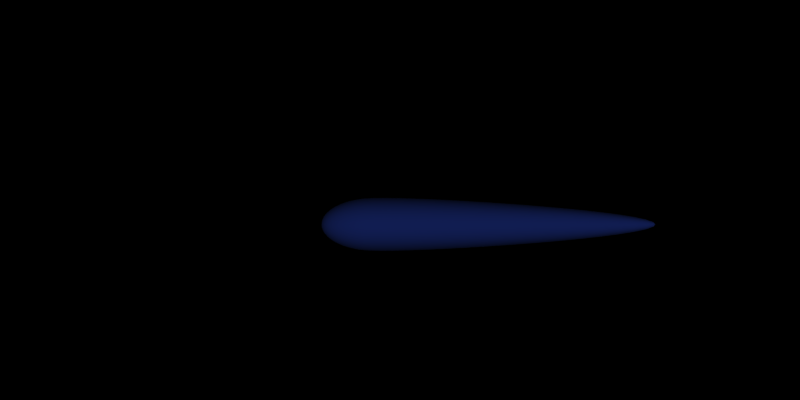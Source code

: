 # Source: ThurstFlame.blend  (saved by Blender 2.49.2; exported with 4.5.12 LTS)
import bpy
from mathutils import Matrix  # noqa: F401  (used for matrix-valued properties, if any)

bpy.ops.wm.read_factory_settings(use_empty=True)
scene = bpy.context.scene
scene.name = 'Antrieb'

# ---- collections
col_collection_1 = bpy.data.collections.new('Collection 1'); scene.collection.children.link(col_collection_1)

# ---- materials (node trees are filled in below, after node groups)
mat_material_009 = bpy.data.materials.new('Material.009')
mat_material_009.alpha_threshold = 0.0
mat_material_009.diffuse_color = (0.2101, 0.3566, 1.0, 1.0)
mat_material_009.roughness = 0.5
mat_material_009.line_color = (0.0, 0.0, 0.0, 1.0)

# ---- material node trees

# ---- world
world_world_001 = bpy.data.worlds.new('World.001'); scene.world = world_world_001
world_world_001.color = (0.0, 0.0, 0.0)
world_world_001.use_sun_shadow = False
world_world_001.sun_shadow_jitter_overblur = 0.0
world_world_001.cycles.sampling_method = 'MANUAL'
world_world_001.cycles.sample_map_resolution = 256

# ---- cameras
cam_camera_002 = bpy.data.cameras.new('Camera.002')
cam_camera_002.passepartout_alpha = 0.2
cam_camera_002.clip_end = 100.0
cam_camera_002.lens = 35.0
cam_camera_002.ortho_scale = 7.314
cam_camera_002.show_passepartout = False
cam_camera_002.show_safe_areas = True
cam_camera_002.dof.focus_distance = 0.0
cam_camera_002.dof.aperture_fstop = 128.0

# ---- lights
light_lamp_004 = bpy.data.lights.new('Lamp.004', 'SUN')
light_lamp_004.transmission_factor = 0.0
light_lamp_004.angle = 1.571
light_lamp_004.energy = 1.0
light_lamp_004.shadow_buffer_clip_start = 0.5
light_lamp_004.shadow_soft_size = 1.0
light_lamp_004.shadow_cascade_max_distance = 1000.0
light_lamp_004.cycles.use_multiple_importance_sampling = False

# ---- meshes
me_sphere_001 = bpy.data.meshes.new('Sphere.001')
me_sphere_001.from_pydata([(0.09613, 0.01912, -0.9952), (0.1913, 0.03806, -0.9808), (0.2847, 0.05663, -0.9569), (0.3753, 0.07466, -0.9239), (0.4623, 0.09196, -0.8819), (0.5449, 0.1084, -0.8315), (0.6222, 0.1238, -0.773), (0.6935, 0.1379, -0.7071), (0.7582, 0.1508, -0.6344), (0.8155, 0.1622, -0.5556), (0.865, 0.1721, -0.4714), (0.9061, 0.1802, -0.3827), (0.9386, 0.1867, -0.2902), (0.9619, 0.1913, -0.175), (0.9761, 0.1942, -0.02014), (0.9808, 0.1951, 0.1761), (0.9761, 0.1942, 0.4143), (0.9619, 0.1913, 0.6937), (0.9386, 0.1867, 1.012), (0.9061, 0.1802, 1.367), (0.865, 0.1721, 1.751), (0.8155, 0.1622, 2.16), (0.7582, 0.1508, 2.585), (0.6935, 0.1379, 3.017), (0.6222, 0.1238, 3.445), (0.5449, 0.1084, 3.858), (0.4623, 0.09197, 4.244), (0.3753, 0.07466, 4.589), (0.2847, 0.05663, 4.881), (0.1913, 0.03806, 5.105), (0.09613, 0.01912, 5.249), (0.09056, 0.03751, 5.249), (0.1802, 0.07466, 5.105), (0.2682, 0.1111, 4.881), (0.3536, 0.1464, 4.589), (0.4355, 0.1804, 4.244), (0.5133, 0.2126, 3.858), (0.5861, 0.2428, 3.445), (0.6533, 0.2706, 3.017), (0.7142, 0.2958, 2.585), (0.7682, 0.3182, 2.16), (0.8148, 0.3375, 1.751), (0.8536, 0.3536, 1.367), (0.8841, 0.3662, 1.012), (0.9061, 0.3753, 0.6937), (0.9194, 0.3808, 0.4143), (0.9239, 0.3827, 0.1761), (0.9194, 0.3808, -0.02014), (0.9061, 0.3753, -0.175), (0.8841, 0.3662, -0.2902), (0.8536, 0.3536, -0.3827), (0.8148, 0.3375, -0.4714), (0.7682, 0.3182, -0.5556), (0.7142, 0.2958, -0.6344), (0.6533, 0.2706, -0.7071), (0.5861, 0.2428, -0.773), (0.5133, 0.2126, -0.8315), (0.4355, 0.1804, -0.8819), (0.3536, 0.1464, -0.9239), (0.2682, 0.1111, -0.9569), (0.1802, 0.07466, -0.9808), (0.09056, 0.03751, -0.9952), (0.0815, 0.05445, -0.9952), (0.1622, 0.1084, -0.9808), (0.2414, 0.1613, -0.9569), (0.3182, 0.2126, -0.9239), (0.392, 0.2619, -0.8819), (0.4619, 0.3087, -0.8315), (0.5275, 0.3524, -0.773), (0.5879, 0.3928, -0.7071), (0.6427, 0.4295, -0.6344), (0.6913, 0.4619, -0.5556), (0.7333, 0.49, -0.4714), (0.7682, 0.5133, -0.3827), (0.7957, 0.5316, -0.2902), (0.8155, 0.5449, -0.175), (0.8275, 0.5529, -0.02014), (0.8315, 0.5556, 0.1761), (0.8275, 0.5529, 0.4143), (0.8155, 0.5449, 0.6937), (0.7957, 0.5316, 1.012), (0.7682, 0.5133, 1.367), (0.7333, 0.49, 1.751), (0.6913, 0.4619, 2.16), (0.6427, 0.4295, 2.585), (0.5879, 0.3928, 3.017), (0.5275, 0.3525, 3.445), (0.4619, 0.3087, 3.858), (0.392, 0.2619, 4.244), (0.3182, 0.2126, 4.589), (0.2414, 0.1613, 4.881), (0.1622, 0.1084, 5.105), (0.0815, 0.05446, 5.249), (0.06931, 0.06931, 5.249), (0.1379, 0.1379, 5.105), (0.2053, 0.2053, 4.881), (0.2706, 0.2706, 4.589), (0.3333, 0.3333, 4.244), (0.3928, 0.3928, 3.858), (0.4486, 0.4486, 3.445), (0.5, 0.5, 3.017), (0.5466, 0.5466, 2.585), (0.5879, 0.5879, 2.16), (0.6236, 0.6236, 1.751), (0.6533, 0.6533, 1.367), (0.6767, 0.6767, 1.012), (0.6935, 0.6935, 0.6937), (0.7037, 0.7037, 0.4143), (0.7071, 0.7071, 0.1761), (0.7037, 0.7037, -0.02014), (0.6935, 0.6935, -0.175), (0.6767, 0.6767, -0.2902), (0.6533, 0.6533, -0.3827), (0.6236, 0.6236, -0.4714), (0.5879, 0.5879, -0.5556), (0.5466, 0.5466, -0.6344), (0.5, 0.5, -0.7071), (0.4486, 0.4486, -0.773), (0.3928, 0.3928, -0.8315), (0.3333, 0.3333, -0.8819), (0.2706, 0.2706, -0.9239), (0.2053, 0.2053, -0.9569), (0.1379, 0.1379, -0.9808), (0.06931, 0.06931, -0.9952), (-5.676e-07, -5.676e-07, -1.0), (0.05445, 0.0815, -0.9952), (0.1084, 0.1622, -0.9808), (0.1613, 0.2414, -0.9569), (0.2126, 0.3182, -0.9239), (0.2619, 0.392, -0.8819), (0.3087, 0.4619, -0.8315), (0.3524, 0.5275, -0.773), (0.3928, 0.5879, -0.7071), (0.4295, 0.6427, -0.6344), (0.4619, 0.6913, -0.5556), (0.49, 0.7333, -0.4714), (0.5133, 0.7682, -0.3827), (0.5316, 0.7957, -0.2902), (0.5449, 0.8155, -0.175), (0.5529, 0.8275, -0.02014), (0.5556, 0.8315, 0.1761), (0.5529, 0.8275, 0.4143), (0.5449, 0.8155, 0.6937), (0.5316, 0.7957, 1.012), (0.5133, 0.7682, 1.367), (0.49, 0.7333, 1.751), (0.4619, 0.6913, 2.16), (0.4295, 0.6427, 2.585), (0.3928, 0.5879, 3.017), (0.3525, 0.5275, 3.445), (0.3087, 0.4619, 3.858), (0.2619, 0.392, 4.244), (0.2126, 0.3182, 4.589), (0.1613, 0.2414, 4.881), (0.1084, 0.1622, 5.105), (0.05446, 0.0815, 5.249), (0.03751, 0.09056, 5.249), (0.07466, 0.1802, 5.105), (0.1111, 0.2682, 4.881), (0.1464, 0.3536, 4.589), (0.1804, 0.4355, 4.244), (0.2126, 0.5133, 3.858), (0.2428, 0.5861, 3.445), (0.2706, 0.6533, 3.017), (0.2958, 0.7142, 2.585), (0.3182, 0.7682, 2.16), (0.3375, 0.8148, 1.751), (0.3536, 0.8536, 1.367), (0.3662, 0.8841, 1.012), (0.3753, 0.9061, 0.6937), (0.3808, 0.9194, 0.4143), (0.3827, 0.9239, 0.1761), (0.3808, 0.9194, -0.02014), (0.3753, 0.9061, -0.175), (0.3662, 0.8841, -0.2902), (0.3536, 0.8536, -0.3827), (0.3375, 0.8148, -0.4714), (0.3182, 0.7682, -0.5556), (0.2958, 0.7142, -0.6344), (0.2706, 0.6533, -0.7071), (0.2428, 0.5861, -0.773), (0.2126, 0.5133, -0.8315), (0.1804, 0.4355, -0.8819), (0.1464, 0.3536, -0.9239), (0.1111, 0.2682, -0.9569), (0.07466, 0.1802, -0.9808), (0.03751, 0.09056, -0.9952), (0.01912, 0.09613, -0.9952), (0.03806, 0.1913, -0.9808), (0.05663, 0.2847, -0.9569), (0.07466, 0.3753, -0.9239), (0.09196, 0.4623, -0.8819), (0.1084, 0.5449, -0.8315), (0.1238, 0.6222, -0.773), (0.1379, 0.6935, -0.7071), (0.1508, 0.7582, -0.6344), (0.1622, 0.8155, -0.5556), (0.1721, 0.865, -0.4714), (0.1802, 0.9061, -0.3827), (0.1867, 0.9386, -0.2902), (0.1913, 0.9619, -0.175), (0.1942, 0.9761, -0.02014), (0.1951, 0.9808, 0.1761), (0.1942, 0.9761, 0.4143), (0.1913, 0.9619, 0.6937), (0.1867, 0.9386, 1.012), (0.1802, 0.9061, 1.367), (0.1721, 0.865, 1.751), (0.1622, 0.8155, 2.16), (0.1508, 0.7582, 2.585), (0.1379, 0.6935, 3.017), (0.1238, 0.6222, 3.445), (0.1084, 0.5449, 3.858), (0.09197, 0.4623, 4.244), (0.07466, 0.3753, 4.589), (0.05663, 0.2847, 4.881), (0.03806, 0.1913, 5.105), (0.01912, 0.09613, 5.249), (3.132e-07, 0.09802, 5.249), (2.9e-07, 0.1951, 5.105), (2.94e-07, 0.2903, 4.881), (2.515e-07, 0.3827, 4.589), (2.418e-07, 0.4714, 4.244), (1.904e-07, 0.5556, 3.858), (1.59e-07, 0.6344, 3.445), (1.175e-07, 0.7071, 3.017), (7.04e-08, 0.773, 2.585), (1.275e-07, 0.8315, 2.16), (3.978e-08, 0.8819, 1.751), (-1.393e-08, 0.9239, 1.367), (-3.188e-08, 0.9569, 1.012), (-8.132e-09, 0.9808, 0.6937), (2.211e-08, 0.9952, 0.4143), (-1.327e-08, 1.0, 0.1761), (4.118e-09, 0.9952, -0.02014), (-9.109e-08, 0.9808, -0.175), (-5.151e-08, 0.9569, -0.2902), (-5.332e-08, 0.9239, -0.3827), (-4.821e-08, 0.8819, -0.4714), (-8.732e-08, 0.8315, -0.5556), (-1.064e-07, 0.773, -0.6344), (-5.15e-08, 0.7071, -0.7071), (-4.17e-08, 0.6344, -0.773), (-4.008e-08, 0.5556, -0.8315), (-3.008e-08, 0.4714, -0.8819), (-4.041e-08, 0.3827, -0.9239), (-1.896e-08, 0.2903, -0.9569), (-8.933e-09, 0.1951, -0.9808), (-1.415e-09, 0.09802, -0.9952), (-0.01912, 0.09613, -0.9952), (-0.03806, 0.1913, -0.9808), (-0.05663, 0.2847, -0.9569), (-0.07466, 0.3753, -0.9239), (-0.09196, 0.4623, -0.8819), (-0.1084, 0.5449, -0.8315), (-0.1238, 0.6222, -0.773), (-0.1379, 0.6935, -0.7071), (-0.1508, 0.7582, -0.6344), (-0.1622, 0.8155, -0.5556), (-0.1721, 0.865, -0.4714), (-0.1802, 0.9061, -0.3827), (-0.1867, 0.9386, -0.2902), (-0.1913, 0.9619, -0.175), (-0.1942, 0.9761, -0.02014), (-0.1951, 0.9808, 0.1761), (-0.1942, 0.9761, 0.4143), (-0.1913, 0.9619, 0.6937), (-0.1867, 0.9386, 1.012), (-0.1802, 0.9061, 1.367), (-0.1721, 0.865, 1.751), (-0.1622, 0.8155, 2.16), (-0.1508, 0.7582, 2.585), (-0.1379, 0.6935, 3.017), (-0.1238, 0.6222, 3.445), (-0.1084, 0.5449, 3.858), (-0.09196, 0.4623, 4.244), (-0.07466, 0.3753, 4.589), (-0.05663, 0.2847, 4.881), (-0.03806, 0.1913, 5.105), (-0.01912, 0.09613, 5.249), (-0.03751, 0.09056, 5.249), (-0.07466, 0.1802, 5.105), (-0.1111, 0.2682, 4.881), (-0.1464, 0.3536, 4.589), (-0.1804, 0.4355, 4.244), (-0.2126, 0.5133, 3.858), (-0.2428, 0.5861, 3.445), (-0.2706, 0.6533, 3.017), (-0.2958, 0.7142, 2.585), (-0.3182, 0.7682, 2.16), (-0.3375, 0.8148, 1.751), (-0.3536, 0.8536, 1.367), (-0.3662, 0.8841, 1.012), (-0.3753, 0.9061, 0.6937), (-0.3808, 0.9194, 0.4143), (-0.3827, 0.9239, 0.1761), (-0.3808, 0.9194, -0.02014), (-0.3753, 0.9061, -0.175), (-0.3662, 0.8841, -0.2902), (-0.3536, 0.8536, -0.3827), (-0.3375, 0.8148, -0.4714), (-0.3182, 0.7682, -0.5556), (-0.2958, 0.7142, -0.6344), (-0.2706, 0.6533, -0.7071), (-0.2428, 0.5861, -0.773), (-0.2126, 0.5133, -0.8315), (-0.1804, 0.4355, -0.8819), (-0.1464, 0.3536, -0.9239), (-0.1111, 0.2682, -0.9569), (-0.07466, 0.1802, -0.9808), (-0.03751, 0.09056, -0.9952), (-0.05445, 0.0815, -0.9952), (-0.1084, 0.1622, -0.9808), (-0.1613, 0.2414, -0.9569), (-0.2126, 0.3182, -0.9239), (-0.2619, 0.392, -0.8819), (-0.3087, 0.4619, -0.8315), (-0.3524, 0.5275, -0.773), (-0.3928, 0.5879, -0.7071), (-0.4295, 0.6427, -0.6344), (-0.4619, 0.6913, -0.5556), (-0.49, 0.7333, -0.4714), (-0.5133, 0.7682, -0.3827), (-0.5316, 0.7957, -0.2902), (-0.5449, 0.8155, -0.175), (-0.5529, 0.8275, -0.02014), (-0.5556, 0.8315, 0.1761), (-0.5529, 0.8275, 0.4143), (-0.5449, 0.8155, 0.6937), (-0.5316, 0.7957, 1.012), (-0.5133, 0.7682, 1.367), (-0.49, 0.7333, 1.751), (-0.4619, 0.6913, 2.16), (-0.4295, 0.6427, 2.585), (-0.3928, 0.5879, 3.017), (-0.3524, 0.5275, 3.445), (-0.3087, 0.4619, 3.858), (-0.2619, 0.392, 4.244), (-0.2126, 0.3182, 4.589), (-0.1613, 0.2414, 4.881), (-0.1084, 0.1622, 5.105), (-0.05446, 0.0815, 5.249), (-0.06931, 0.06931, 5.249), (-0.1379, 0.1379, 5.105), (-0.2053, 0.2053, 4.881), (-0.2706, 0.2706, 4.589), (-0.3333, 0.3333, 4.244), (-0.3928, 0.3928, 3.858), (-0.4486, 0.4486, 3.445), (-0.5, 0.5, 3.017), (-0.5466, 0.5466, 2.585), (-0.5879, 0.5879, 2.16), (-0.6236, 0.6236, 1.751), (-0.6533, 0.6533, 1.367), (-0.6767, 0.6767, 1.012), (-0.6935, 0.6935, 0.6937), (-0.7037, 0.7037, 0.4143), (-0.7071, 0.7071, 0.1761), (-0.7037, 0.7037, -0.02014), (-0.6935, 0.6935, -0.175), (-0.6767, 0.6767, -0.2902), (-0.6533, 0.6533, -0.3827), (-0.6236, 0.6236, -0.4714), (-0.5879, 0.5879, -0.5556), (-0.5466, 0.5466, -0.6344), (-0.5, 0.5, -0.7071), (-0.4486, 0.4486, -0.773), (-0.3928, 0.3928, -0.8315), (-0.3333, 0.3333, -0.8819), (-0.2706, 0.2706, -0.9239), (-0.2053, 0.2053, -0.9569), (-0.1379, 0.1379, -0.9808), (-0.06931, 0.06931, -0.9952), (-0.0815, 0.05445, -0.9952), (-0.1622, 0.1084, -0.9808), (-0.2414, 0.1613, -0.9569), (-0.3182, 0.2126, -0.9239), (-0.392, 0.2619, -0.8819), (-0.4619, 0.3087, -0.8315), (-0.5275, 0.3524, -0.773), (-0.5879, 0.3928, -0.7071), (-0.6427, 0.4295, -0.6344), (-0.6913, 0.4619, -0.5556), (-0.7333, 0.49, -0.4714), (-0.7682, 0.5133, -0.3827), (-0.7957, 0.5316, -0.2902), (-0.8155, 0.5449, -0.175), (-0.8275, 0.5529, -0.02014), (-0.8315, 0.5556, 0.1761), (-0.8275, 0.5529, 0.4143), (-0.8155, 0.5449, 0.6937), (-0.7957, 0.5316, 1.012), (-0.7682, 0.5133, 1.367), (-0.7333, 0.49, 1.751), (-0.6913, 0.4619, 2.16), (-0.6427, 0.4295, 2.585), (-0.5879, 0.3928, 3.017), (-0.5275, 0.3524, 3.445), (-0.4619, 0.3087, 3.858), (-0.392, 0.2619, 4.244), (-0.3182, 0.2126, 4.589), (-0.2414, 0.1613, 4.881), (-0.1622, 0.1084, 5.105), (-0.0815, 0.05446, 5.249), (3.246e-07, 1.472e-07, 5.3), (-0.09056, 0.03751, 5.249), (-0.1802, 0.07466, 5.105), (-0.2682, 0.1111, 4.881), (-0.3536, 0.1464, 4.589), (-0.4355, 0.1804, 4.244), (-0.5133, 0.2126, 3.858), (-0.5861, 0.2428, 3.445), (-0.6533, 0.2706, 3.017), (-0.7142, 0.2958, 2.585), (-0.7682, 0.3182, 2.16), (-0.8148, 0.3375, 1.751), (-0.8536, 0.3536, 1.367), (-0.8841, 0.3662, 1.012), (-0.9061, 0.3753, 0.6937), (-0.9194, 0.3808, 0.4143), (-0.9239, 0.3827, 0.1761), (-0.9194, 0.3808, -0.02014), (-0.9061, 0.3753, -0.175), (-0.8841, 0.3662, -0.2902), (-0.8536, 0.3536, -0.3827), (-0.8148, 0.3375, -0.4714), (-0.7682, 0.3182, -0.5556), (-0.7142, 0.2958, -0.6344), (-0.6533, 0.2706, -0.7071), (-0.5861, 0.2428, -0.773), (-0.5133, 0.2126, -0.8315), (-0.4355, 0.1804, -0.8819), (-0.3536, 0.1464, -0.9239), (-0.2682, 0.1111, -0.9569), (-0.1802, 0.07466, -0.9808), (-0.09056, 0.03751, -0.9952), (-0.09613, 0.01912, -0.9952), (-0.1913, 0.03806, -0.9808), (-0.2847, 0.05663, -0.9569), (-0.3753, 0.07466, -0.9239), (-0.4623, 0.09196, -0.8819), (-0.5449, 0.1084, -0.8315), (-0.6222, 0.1238, -0.773), (-0.6935, 0.1379, -0.7071), (-0.7582, 0.1508, -0.6344), (-0.8155, 0.1622, -0.5556), (-0.865, 0.1721, -0.4714), (-0.9061, 0.1802, -0.3827), (-0.9386, 0.1867, -0.2902), (-0.9619, 0.1913, -0.175), (-0.9761, 0.1942, -0.02014), (-0.9808, 0.1951, 0.1761), (-0.9761, 0.1942, 0.4143), (-0.9619, 0.1913, 0.6937), (-0.9386, 0.1867, 1.012), (-0.9061, 0.1802, 1.367), (-0.865, 0.1721, 1.751), (-0.8155, 0.1622, 2.16), (-0.7582, 0.1508, 2.585), (-0.6935, 0.1379, 3.017), (-0.6222, 0.1238, 3.445), (-0.5449, 0.1084, 3.858), (-0.4623, 0.09196, 4.244), (-0.3753, 0.07466, 4.589), (-0.2847, 0.05663, 4.881), (-0.1913, 0.03806, 5.105), (-0.09613, 0.01912, 5.249), (-0.09802, 1.347e-07, 5.249), (-0.1951, 1.183e-07, 5.105), (-0.2903, 1.196e-07, 4.881), (-0.3827, 8.119e-08, 4.589), (-0.4714, 8.397e-08, 4.244), (-0.5556, 1.999e-08, 3.858), (-0.6344, 1.909e-09, 3.445), (-0.7071, 2.787e-08, 3.017), (-0.773, -4.829e-08, 2.585), (-0.8315, 2.307e-08, 2.16), (-0.8819, -3.662e-08, 1.751), (-0.9239, -1.103e-07, 1.367), (-0.9569, -1.175e-07, 1.012), (-0.9808, -2.604e-08, 0.6937), (-0.9952, -7.297e-08, 0.4143), (-1.0, -8.795e-08, 0.1761), (-0.9952, -8.113e-08, -0.02014), (-0.9808, -1.593e-07, -0.175), (-0.9569, -6.047e-08, -0.2902), (-0.9239, -6.228e-08, -0.3827), (-0.8819, -1.126e-07, -0.4714), (-0.8315, -1.139e-07, -0.5556), (-0.773, -1.914e-07, -0.6344), (-0.7071, -1.013e-07, -0.7071), (-0.6344, -9.152e-08, -0.773), (-0.5556, -8.99e-08, -0.8315), (-0.4714, -4.336e-08, -0.8819), (-0.3827, -6.383e-08, -0.9239), (-0.2903, -2.344e-08, -0.9569), (-0.1951, -1.483e-08, -0.9808), (-0.09802, -8.016e-09, -0.9952), (-0.09613, -0.01912, -0.9952), (-0.1913, -0.03806, -0.9808), (-0.2847, -0.05663, -0.9569), (-0.3753, -0.07466, -0.9239), (-0.4623, -0.09196, -0.8819), (-0.5449, -0.1084, -0.8315), (-0.6222, -0.1238, -0.773), (-0.6935, -0.1379, -0.7071), (-0.7582, -0.1508, -0.6344), (-0.8155, -0.1622, -0.5556), (-0.865, -0.1721, -0.4714), (-0.9061, -0.1802, -0.3827), (-0.9386, -0.1867, -0.2902), (-0.9619, -0.1913, -0.175), (-0.9761, -0.1942, -0.02014), (-0.9808, -0.1951, 0.1761), (-0.9761, -0.1942, 0.4143), (-0.9619, -0.1913, 0.6937), (-0.9386, -0.1867, 1.012), (-0.9061, -0.1802, 1.367), (-0.865, -0.1721, 1.751), (-0.8155, -0.1622, 2.16), (-0.7582, -0.1508, 2.585), (-0.6935, -0.1379, 3.017), (-0.6222, -0.1238, 3.445), (-0.5449, -0.1084, 3.858), (-0.4623, -0.09196, 4.244), (-0.3753, -0.07466, 4.589), (-0.2847, -0.05663, 4.881), (-0.1913, -0.03806, 5.105), (-0.09613, -0.01912, 5.249), (-0.09056, -0.03751, 5.249), (-0.1802, -0.07466, 5.105), (-0.2682, -0.1111, 4.881), (-0.3536, -0.1464, 4.589), (-0.4355, -0.1804, 4.244), (-0.5133, -0.2126, 3.858), (-0.5861, -0.2428, 3.445), (-0.6533, -0.2706, 3.017), (-0.7142, -0.2958, 2.585), (-0.7682, -0.3182, 2.16), (-0.8148, -0.3375, 1.751), (-0.8536, -0.3536, 1.367), (-0.8841, -0.3662, 1.012), (-0.9061, -0.3753, 0.6937), (-0.9194, -0.3808, 0.4143), (-0.9239, -0.3827, 0.1761), (-0.9194, -0.3808, -0.02014), (-0.9061, -0.3753, -0.175), (-0.8841, -0.3662, -0.2902), (-0.8536, -0.3536, -0.3827), (-0.8148, -0.3375, -0.4714), (-0.7682, -0.3182, -0.5556), (-0.7142, -0.2958, -0.6344), (-0.6533, -0.2706, -0.7071), (-0.5861, -0.2428, -0.773), (-0.5133, -0.2126, -0.8315), (-0.4355, -0.1804, -0.8819), (-0.3536, -0.1464, -0.9239), (-0.2682, -0.1111, -0.9569), (-0.1802, -0.07466, -0.9808), (-0.09056, -0.03751, -0.9952), (-0.0815, -0.05445, -0.9952), (-0.1622, -0.1084, -0.9808), (-0.2414, -0.1613, -0.9569), (-0.3182, -0.2126, -0.9239), (-0.392, -0.2619, -0.8819), (-0.4619, -0.3087, -0.8315), (-0.5275, -0.3524, -0.773), (-0.5879, -0.3928, -0.7071), (-0.6427, -0.4295, -0.6344), (-0.6913, -0.4619, -0.5556), (-0.7333, -0.49, -0.4714), (-0.7682, -0.5133, -0.3827), (-0.7957, -0.5316, -0.2902), (-0.8155, -0.5449, -0.175), (-0.8275, -0.5529, -0.02014), (-0.8315, -0.5556, 0.1761), (-0.8275, -0.5529, 0.4143), (-0.8155, -0.5449, 0.6937), (-0.7957, -0.5316, 1.012), (-0.7682, -0.5133, 1.367), (-0.7333, -0.49, 1.751), (-0.6913, -0.4619, 2.16), (-0.6427, -0.4295, 2.585), (-0.5879, -0.3928, 3.017), (-0.5275, -0.3524, 3.445), (-0.4619, -0.3087, 3.858), (-0.392, -0.2619, 4.244), (-0.3182, -0.2126, 4.589), (-0.2414, -0.1613, 4.881), (-0.1622, -0.1084, 5.105), (-0.0815, -0.05446, 5.249), (-0.06931, -0.06931, 5.249), (-0.1379, -0.1379, 5.105), (-0.2053, -0.2053, 4.881), (-0.2706, -0.2706, 4.589), (-0.3333, -0.3333, 4.244), (-0.3928, -0.3928, 3.858), (-0.4486, -0.4486, 3.445), (-0.5, -0.5, 3.017), (-0.5466, -0.5466, 2.585), (-0.5879, -0.5879, 2.16), (-0.6236, -0.6236, 1.751), (-0.6533, -0.6533, 1.367), (-0.6767, -0.6767, 1.012), (-0.6935, -0.6935, 0.6937), (-0.7037, -0.7037, 0.4143), (-0.7071, -0.7071, 0.1761), (-0.7037, -0.7037, -0.02014), (-0.6935, -0.6935, -0.175), (-0.6767, -0.6767, -0.2902), (-0.6533, -0.6533, -0.3827), (-0.6236, -0.6236, -0.4714), (-0.5879, -0.5879, -0.5556), (-0.5466, -0.5466, -0.6344), (-0.5, -0.5, -0.7071), (-0.4486, -0.4486, -0.773), (-0.3928, -0.3928, -0.8315), (-0.3333, -0.3333, -0.8819), (-0.2706, -0.2706, -0.9239), (-0.2053, -0.2053, -0.9569), (-0.1379, -0.1379, -0.9808), (-0.06931, -0.06931, -0.9952), (-0.05445, -0.0815, -0.9952), (-0.1084, -0.1622, -0.9808), (-0.1613, -0.2414, -0.9569), (-0.2126, -0.3182, -0.9239), (-0.2619, -0.392, -0.8819), (-0.3087, -0.4619, -0.8315), (-0.3524, -0.5275, -0.773), (-0.3928, -0.5879, -0.7071), (-0.4295, -0.6427, -0.6344), (-0.4619, -0.6913, -0.5556), (-0.49, -0.7333, -0.4714), (-0.5133, -0.7682, -0.3827), (-0.5316, -0.7957, -0.2902), (-0.5449, -0.8155, -0.175), (-0.5529, -0.8275, -0.02014), (-0.5556, -0.8315, 0.1761), (-0.5529, -0.8275, 0.4143), (-0.5449, -0.8155, 0.6937), (-0.5316, -0.7957, 1.012), (-0.5133, -0.7682, 1.367), (-0.49, -0.7333, 1.751), (-0.4619, -0.6913, 2.16), (-0.4295, -0.6427, 2.585), (-0.3928, -0.5879, 3.017), (-0.3524, -0.5275, 3.445), (-0.3087, -0.4619, 3.858), (-0.2619, -0.392, 4.244), (-0.2126, -0.3182, 4.589), (-0.1613, -0.2414, 4.881), (-0.1084, -0.1622, 5.105), (-0.05446, -0.0815, 5.249), (-0.03751, -0.09056, 5.249), (-0.07466, -0.1802, 5.105), (-0.1111, -0.2682, 4.881), (-0.1464, -0.3536, 4.589), (-0.1804, -0.4355, 4.244), (-0.2126, -0.5133, 3.858), (-0.2428, -0.5861, 3.445), (-0.2706, -0.6533, 3.017), (-0.2958, -0.7142, 2.585), (-0.3182, -0.7682, 2.16), (-0.3375, -0.8148, 1.751), (-0.3536, -0.8536, 1.367), (-0.3662, -0.8841, 1.012), (-0.3753, -0.9061, 0.6937), (-0.3808, -0.9194, 0.4143), (-0.3827, -0.9239, 0.1761), (-0.3808, -0.9194, -0.02014), (-0.3753, -0.9061, -0.175), (-0.3662, -0.8841, -0.2902), (-0.3536, -0.8536, -0.3827), (-0.3375, -0.8148, -0.4714), (-0.3182, -0.7682, -0.5556), (-0.2958, -0.7142, -0.6344), (-0.2706, -0.6533, -0.7071), (-0.2428, -0.5861, -0.773), (-0.2126, -0.5133, -0.8315), (-0.1804, -0.4355, -0.8819), (-0.1464, -0.3536, -0.9239), (-0.1111, -0.2682, -0.9569), (-0.07466, -0.1802, -0.9808), (-0.03751, -0.09056, -0.9952), (-0.01912, -0.09613, -0.9952), (-0.03806, -0.1913, -0.9808), (-0.05663, -0.2847, -0.9569), (-0.07466, -0.3753, -0.9239), (-0.09196, -0.4623, -0.8819), (-0.1084, -0.5449, -0.8315), (-0.1238, -0.6222, -0.773), (-0.1379, -0.6935, -0.7071), (-0.1508, -0.7582, -0.6344), (-0.1622, -0.8155, -0.5556), (-0.1721, -0.865, -0.4714), (-0.1802, -0.9061, -0.3827), (-0.1867, -0.9386, -0.2902), (-0.1913, -0.9619, -0.175), (-0.1942, -0.9761, -0.02014), (-0.1951, -0.9808, 0.1761), (-0.1942, -0.9761, 0.4143), (-0.1913, -0.9619, 0.6937), (-0.1867, -0.9386, 1.012), (-0.1802, -0.9061, 1.367), (-0.1721, -0.865, 1.751), (-0.1622, -0.8155, 2.16), (-0.1508, -0.7582, 2.585), (-0.1379, -0.6935, 3.017), (-0.1238, -0.6222, 3.445), (-0.1084, -0.5449, 3.858), (-0.09196, -0.4623, 4.244), (-0.07466, -0.3753, 4.589), (-0.05663, -0.2847, 4.881), (-0.03806, -0.1913, 5.105), (-0.01912, -0.09613, 5.249), (3.423e-07, -0.09802, 5.249), (3.474e-07, -0.1951, 5.105), (3.3e-07, -0.2903, 4.881), (3.313e-07, -0.3827, 4.589), (2.821e-07, -0.4714, 4.244), (3.181e-07, -0.5556, 3.858), (3.514e-07, -0.6344, 3.445), (2.491e-07, -0.7071, 3.017), (2.773e-07, -0.773, 2.585), (1.795e-07, -0.8315, 2.16), (2.677e-07, -0.8819, 1.751), (2.797e-07, -0.9239, 1.367), (2.057e-07, -0.9569, 1.012), (1.395e-07, -0.9808, 0.6937), (9.636e-08, -0.9952, 0.4143), (1.631e-07, -1.0, 0.1761), (7.836e-08, -0.9952, -0.02014), (2.436e-07, -0.9808, -0.175), (1.103e-07, -0.9569, -0.2902), (2.114e-07, -0.9239, -0.3827), (1.917e-07, -0.8819, -0.4714), (1.667e-07, -0.8315, -0.5556), (2.559e-07, -0.773, -0.6344), (1.541e-07, -0.7071, -0.7071), (1.34e-07, -0.6344, -0.773), (1.178e-07, -0.5556, -0.8315), (5.515e-08, -0.4714, -0.8819), (9.605e-08, -0.3827, -0.9239), (2.061e-08, -0.2903, -0.9569), (3.093e-08, -0.1951, -0.9808), (1.242e-08, -0.09802, -0.9952), (0.01912, -0.09613, -0.9952), (0.03806, -0.1913, -0.9808), (0.05663, -0.2847, -0.9569), (0.07466, -0.3753, -0.9239), (0.09196, -0.4623, -0.8819), (0.1084, -0.5449, -0.8315), (0.1238, -0.6222, -0.773), (0.1379, -0.6935, -0.7071), (0.1508, -0.7582, -0.6344), (0.1622, -0.8155, -0.5556), (0.1721, -0.865, -0.4714), (0.1802, -0.9061, -0.3827), (0.1867, -0.9386, -0.2902), (0.1913, -0.9619, -0.175), (0.1942, -0.9761, -0.02014), (0.1951, -0.9808, 0.1761), (0.1942, -0.9761, 0.4143), (0.1913, -0.9619, 0.6937), (0.1867, -0.9386, 1.012), (0.1802, -0.9061, 1.367), (0.1721, -0.865, 1.751), (0.1622, -0.8155, 2.16), (0.1508, -0.7582, 2.585), (0.1379, -0.6935, 3.017), (0.1238, -0.6222, 3.445), (0.1084, -0.5449, 3.858), (0.09197, -0.4623, 4.244), (0.07466, -0.3753, 4.589), (0.05663, -0.2847, 4.881), (0.03806, -0.1913, 5.105), (0.01912, -0.09613, 5.249), (0.03751, -0.09056, 5.249), (0.07466, -0.1802, 5.105), (0.1111, -0.2682, 4.881), (0.1464, -0.3536, 4.589), (0.1804, -0.4355, 4.244), (0.2126, -0.5133, 3.858), (0.2428, -0.5861, 3.445), (0.2706, -0.6533, 3.017), (0.2958, -0.7142, 2.585), (0.3182, -0.7682, 2.16), (0.3375, -0.8148, 1.751), (0.3536, -0.8536, 1.367), (0.3662, -0.8841, 1.012), (0.3753, -0.9061, 0.6937), (0.3808, -0.9194, 0.4143), (0.3827, -0.9239, 0.1761), (0.3808, -0.9194, -0.02014), (0.3753, -0.9061, -0.175), (0.3662, -0.8841, -0.2902), (0.3536, -0.8536, -0.3827), (0.3375, -0.8148, -0.4714), (0.3182, -0.7682, -0.5556), (0.2958, -0.7142, -0.6344), (0.2706, -0.6533, -0.7071), (0.2428, -0.5861, -0.773), (0.2126, -0.5133, -0.8315), (0.1804, -0.4355, -0.8819), (0.1464, -0.3536, -0.9239), (0.1111, -0.2682, -0.9569), (0.07466, -0.1802, -0.9808), (0.03751, -0.09056, -0.9952), (0.05445, -0.0815, -0.9952), (0.1084, -0.1622, -0.9808), (0.1613, -0.2414, -0.9569), (0.2126, -0.3182, -0.9239), (0.2619, -0.392, -0.8819), (0.3087, -0.4619, -0.8315), (0.3524, -0.5275, -0.773), (0.3928, -0.5879, -0.7071), (0.4295, -0.6427, -0.6344), (0.4619, -0.6913, -0.5556), (0.49, -0.7333, -0.4714), (0.5133, -0.7682, -0.3827), (0.5316, -0.7957, -0.2902), (0.5449, -0.8155, -0.175), (0.5529, -0.8275, -0.02014), (0.5556, -0.8315, 0.1761), (0.5529, -0.8275, 0.4143), (0.5449, -0.8155, 0.6937), (0.5316, -0.7957, 1.012), (0.5133, -0.7682, 1.367), (0.49, -0.7333, 1.751), (0.4619, -0.6913, 2.16), (0.4295, -0.6427, 2.585), (0.3928, -0.5879, 3.017), (0.3525, -0.5275, 3.445), (0.3087, -0.4619, 3.858), (0.2619, -0.392, 4.244), (0.2126, -0.3182, 4.589), (0.1613, -0.2414, 4.881), (0.1084, -0.1622, 5.105), (0.05446, -0.0815, 5.249), (0.06931, -0.06931, 5.249), (0.1379, -0.1379, 5.105), (0.2053, -0.2053, 4.881), (0.2706, -0.2706, 4.589), (0.3333, -0.3333, 4.244), (0.3928, -0.3928, 3.858), (0.4486, -0.4486, 3.445), (0.5, -0.5, 3.017), (0.5466, -0.5466, 2.585), (0.5879, -0.5879, 2.16), (0.6236, -0.6236, 1.751), (0.6533, -0.6533, 1.367), (0.6767, -0.6767, 1.012), (0.6935, -0.6935, 0.6937), (0.7037, -0.7037, 0.4143), (0.7071, -0.7071, 0.1761), (0.7037, -0.7037, -0.02014), (0.6935, -0.6935, -0.175), (0.6767, -0.6767, -0.2902), (0.6533, -0.6533, -0.3827), (0.6236, -0.6236, -0.4714), (0.5879, -0.5879, -0.5556), (0.5466, -0.5466, -0.6344), (0.5, -0.5, -0.7071), (0.4486, -0.4486, -0.773), (0.3928, -0.3928, -0.8315), (0.3333, -0.3333, -0.8819), (0.2706, -0.2706, -0.9239), (0.2053, -0.2053, -0.9569), (0.1379, -0.1379, -0.9808), (0.06931, -0.06931, -0.9952), (0.0815, -0.05445, -0.9952), (0.1622, -0.1084, -0.9808), (0.2414, -0.1613, -0.9569), (0.3182, -0.2126, -0.9239), (0.392, -0.2619, -0.8819), (0.4619, -0.3087, -0.8315), (0.5275, -0.3524, -0.773), (0.5879, -0.3928, -0.7071), (0.6427, -0.4295, -0.6344), (0.6913, -0.4619, -0.5556), (0.7333, -0.49, -0.4714), (0.7682, -0.5133, -0.3827), (0.7957, -0.5316, -0.2902), (0.8155, -0.5449, -0.175), (0.8275, -0.5529, -0.02014), (0.8315, -0.5556, 0.1761), (0.8275, -0.5529, 0.4143), (0.8155, -0.5449, 0.6937), (0.7957, -0.5316, 1.012), (0.7682, -0.5133, 1.367), (0.7333, -0.49, 1.751), (0.6913, -0.4619, 2.16), (0.6427, -0.4295, 2.585), (0.5879, -0.3928, 3.017), (0.5275, -0.3524, 3.445), (0.4619, -0.3087, 3.858), (0.392, -0.2619, 4.244), (0.3182, -0.2126, 4.589), (0.2414, -0.1613, 4.881), (0.1622, -0.1084, 5.105), (0.0815, -0.05446, 5.249), (0.09056, -0.03751, 5.249), (0.1802, -0.07466, 5.105), (0.2682, -0.1111, 4.881), (0.3536, -0.1464, 4.589), (0.4355, -0.1804, 4.244), (0.5133, -0.2126, 3.858), (0.5861, -0.2428, 3.445), (0.6533, -0.2706, 3.017), (0.7142, -0.2958, 2.585), (0.7682, -0.3182, 2.16), (0.8148, -0.3375, 1.751), (0.8536, -0.3536, 1.367), (0.8841, -0.3662, 1.012), (0.9061, -0.3753, 0.6937), (0.9194, -0.3808, 0.4143), (0.9239, -0.3827, 0.1761), (0.9194, -0.3808, -0.02014), (0.9061, -0.3753, -0.175), (0.8841, -0.3662, -0.2902), (0.8536, -0.3536, -0.3827), (0.8148, -0.3375, -0.4714), (0.7682, -0.3182, -0.5556), (0.7142, -0.2958, -0.6344), (0.6533, -0.2706, -0.7071), (0.5861, -0.2428, -0.773), (0.5133, -0.2126, -0.8315), (0.4355, -0.1804, -0.8819), (0.3536, -0.1464, -0.9239), (0.2682, -0.1111, -0.9569), (0.1802, -0.07466, -0.9808), (0.09056, -0.03751, -0.9952), (0.09613, -0.01912, -0.9952), (0.1913, -0.03806, -0.9808), (0.2847, -0.05663, -0.9569), (0.3753, -0.07466, -0.9239), (0.4623, -0.09196, -0.8819), (0.5449, -0.1084, -0.8315), (0.6222, -0.1238, -0.773), (0.6935, -0.1379, -0.7071), (0.7582, -0.1508, -0.6344), (0.8155, -0.1622, -0.5556), (0.865, -0.1721, -0.4714), (0.9061, -0.1802, -0.3827), (0.9386, -0.1867, -0.2902), (0.9619, -0.1913, -0.175), (0.9761, -0.1942, -0.02014), (0.9808, -0.1951, 0.1761), (0.9761, -0.1942, 0.4143), (0.9619, -0.1913, 0.6937), (0.9386, -0.1867, 1.012), (0.9061, -0.1802, 1.367), (0.865, -0.1721, 1.751), (0.8155, -0.1622, 2.16), (0.7582, -0.1508, 2.585), (0.6935, -0.1379, 3.017), (0.6222, -0.1238, 3.445), (0.5449, -0.1084, 3.858), (0.4623, -0.09196, 4.244), (0.3753, -0.07466, 4.589), (0.2847, -0.05663, 4.881), (0.1913, -0.03806, 5.105), (0.09613, -0.01912, 5.249), (0.09802, 1.766e-07, 5.249), (0.1951, 1.897e-07, 5.105), (0.2903, 1.747e-07, 4.881), (0.3827, 1.699e-07, 4.589), (0.4714, 1.712e-07, 4.244), (0.5556, 2.211e-07, 3.858), (0.6344, 2.544e-07, 3.445), (0.7071, 1.89e-07, 3.017), (0.773, 2.642e-07, 2.585), (0.8315, 1.661e-07, 2.16), (0.8819, 2.122e-07, 1.751), (0.9239, 2.833e-07, 1.367), (0.9569, 2.141e-07, 1.012), (0.9808, 1.894e-07, 0.6937), (0.9952, 1.391e-07, 0.4143), (1.0, 2.378e-07, 0.1761), (0.9952, 1.309e-07, -0.02014), (0.9808, 3.54e-07, -0.175), (0.9569, 1.661e-07, -0.2902), (0.9239, 2.496e-07, -0.3827), (0.8819, 2.445e-07, -0.4714), (0.8315, 2.049e-07, -0.5556), (0.773, 2.678e-07, -0.6344), (0.7071, 2.186e-07, -0.7071), (0.6344, 1.387e-07, -0.773), (0.5556, 1.53e-07, -0.8315), (0.4714, 9.467e-08, -0.8819), (0.3827, 9.903e-08, -0.9239), (0.2903, 3.605e-08, -0.9569), (0.1951, 3.683e-08, -0.9808), (0.09802, 1.864e-08, -0.9952)], [], [(124, 0, 993), (993, 0, 1, 992), (992, 1, 2, 991), (991, 2, 3, 990), (990, 3, 4, 989), (989, 4, 5, 988), (988, 5, 6, 987), (987, 6, 7, 986), (986, 7, 8, 985), (985, 8, 9, 984), (984, 9, 10, 983), (983, 10, 11, 982), (982, 11, 12, 981), (981, 12, 13, 980), (980, 13, 14, 979), (979, 14, 15, 978), (978, 15, 16, 977), (977, 16, 17, 976), (976, 17, 18, 975), (975, 18, 19, 974), (974, 19, 20, 973), (973, 20, 21, 972), (972, 21, 22, 971), (971, 22, 23, 970), (970, 23, 24, 969), (969, 24, 25, 968), (968, 25, 26, 967), (967, 26, 27, 966), (966, 27, 28, 965), (965, 28, 29, 964), (964, 29, 30, 963), (963, 30, 404), (30, 31, 404), (29, 32, 31, 30), (28, 33, 32, 29), (27, 34, 33, 28), (26, 35, 34, 27), (25, 36, 35, 26), (24, 37, 36, 25), (23, 38, 37, 24), (22, 39, 38, 23), (21, 40, 39, 22), (20, 41, 40, 21), (19, 42, 41, 20), (18, 43, 42, 19), (17, 44, 43, 18), (16, 45, 44, 17), (15, 46, 45, 16), (14, 47, 46, 15), (13, 48, 47, 14), (12, 49, 48, 13), (11, 50, 49, 12), (10, 51, 50, 11), (9, 52, 51, 10), (8, 53, 52, 9), (7, 54, 53, 8), (6, 55, 54, 7), (5, 56, 55, 6), (4, 57, 56, 5), (3, 58, 57, 4), (2, 59, 58, 3), (1, 60, 59, 2), (0, 61, 60, 1), (61, 0, 124), (124, 62, 61), (61, 62, 63, 60), (60, 63, 64, 59), (59, 64, 65, 58), (58, 65, 66, 57), (57, 66, 67, 56), (56, 67, 68, 55), (55, 68, 69, 54), (54, 69, 70, 53), (53, 70, 71, 52), (52, 71, 72, 51), (51, 72, 73, 50), (50, 73, 74, 49), (49, 74, 75, 48), (48, 75, 76, 47), (47, 76, 77, 46), (46, 77, 78, 45), (45, 78, 79, 44), (44, 79, 80, 43), (43, 80, 81, 42), (42, 81, 82, 41), (41, 82, 83, 40), (40, 83, 84, 39), (39, 84, 85, 38), (38, 85, 86, 37), (37, 86, 87, 36), (36, 87, 88, 35), (35, 88, 89, 34), (34, 89, 90, 33), (33, 90, 91, 32), (32, 91, 92, 31), (31, 92, 404), (92, 93, 404), (91, 94, 93, 92), (90, 95, 94, 91), (89, 96, 95, 90), (88, 97, 96, 89), (87, 98, 97, 88), (86, 99, 98, 87), (85, 100, 99, 86), (84, 101, 100, 85), (83, 102, 101, 84), (82, 103, 102, 83), (81, 104, 103, 82), (80, 105, 104, 81), (79, 106, 105, 80), (78, 107, 106, 79), (77, 108, 107, 78), (76, 109, 108, 77), (75, 110, 109, 76), (74, 111, 110, 75), (73, 112, 111, 74), (72, 113, 112, 73), (71, 114, 113, 72), (70, 115, 114, 71), (69, 116, 115, 70), (68, 117, 116, 69), (67, 118, 117, 68), (66, 119, 118, 67), (65, 120, 119, 66), (64, 121, 120, 65), (63, 122, 121, 64), (62, 123, 122, 63), (124, 123, 62), (124, 125, 123), (123, 125, 126, 122), (122, 126, 127, 121), (121, 127, 128, 120), (120, 128, 129, 119), (119, 129, 130, 118), (118, 130, 131, 117), (117, 131, 132, 116), (116, 132, 133, 115), (115, 133, 134, 114), (114, 134, 135, 113), (113, 135, 136, 112), (112, 136, 137, 111), (111, 137, 138, 110), (110, 138, 139, 109), (109, 139, 140, 108), (108, 140, 141, 107), (107, 141, 142, 106), (106, 142, 143, 105), (105, 143, 144, 104), (104, 144, 145, 103), (103, 145, 146, 102), (102, 146, 147, 101), (101, 147, 148, 100), (100, 148, 149, 99), (99, 149, 150, 98), (98, 150, 151, 97), (97, 151, 152, 96), (96, 152, 153, 95), (95, 153, 154, 94), (94, 154, 155, 93), (93, 155, 404), (155, 156, 404), (154, 157, 156, 155), (153, 158, 157, 154), (152, 159, 158, 153), (151, 160, 159, 152), (150, 161, 160, 151), (149, 162, 161, 150), (148, 163, 162, 149), (147, 164, 163, 148), (146, 165, 164, 147), (145, 166, 165, 146), (144, 167, 166, 145), (143, 168, 167, 144), (142, 169, 168, 143), (141, 170, 169, 142), (140, 171, 170, 141), (139, 172, 171, 140), (138, 173, 172, 139), (137, 174, 173, 138), (136, 175, 174, 137), (135, 176, 175, 136), (134, 177, 176, 135), (133, 178, 177, 134), (132, 179, 178, 133), (131, 180, 179, 132), (130, 181, 180, 131), (129, 182, 181, 130), (128, 183, 182, 129), (127, 184, 183, 128), (126, 185, 184, 127), (125, 186, 185, 126), (124, 186, 125), (124, 187, 186), (186, 187, 188, 185), (185, 188, 189, 184), (184, 189, 190, 183), (183, 190, 191, 182), (182, 191, 192, 181), (181, 192, 193, 180), (180, 193, 194, 179), (179, 194, 195, 178), (178, 195, 196, 177), (177, 196, 197, 176), (176, 197, 198, 175), (175, 198, 199, 174), (174, 199, 200, 173), (173, 200, 201, 172), (172, 201, 202, 171), (171, 202, 203, 170), (170, 203, 204, 169), (169, 204, 205, 168), (168, 205, 206, 167), (167, 206, 207, 166), (166, 207, 208, 165), (165, 208, 209, 164), (164, 209, 210, 163), (163, 210, 211, 162), (162, 211, 212, 161), (161, 212, 213, 160), (160, 213, 214, 159), (159, 214, 215, 158), (158, 215, 216, 157), (157, 216, 217, 156), (156, 217, 404), (217, 218, 404), (216, 219, 218, 217), (215, 220, 219, 216), (214, 221, 220, 215), (213, 222, 221, 214), (212, 223, 222, 213), (211, 224, 223, 212), (210, 225, 224, 211), (209, 226, 225, 210), (208, 227, 226, 209), (207, 228, 227, 208), (206, 229, 228, 207), (205, 230, 229, 206), (204, 231, 230, 205), (203, 232, 231, 204), (202, 233, 232, 203), (201, 234, 233, 202), (200, 235, 234, 201), (199, 236, 235, 200), (198, 237, 236, 199), (197, 238, 237, 198), (196, 239, 238, 197), (195, 240, 239, 196), (194, 241, 240, 195), (193, 242, 241, 194), (192, 243, 242, 193), (191, 244, 243, 192), (190, 245, 244, 191), (189, 246, 245, 190), (188, 247, 246, 189), (187, 248, 247, 188), (124, 248, 187), (124, 249, 248), (248, 249, 250, 247), (247, 250, 251, 246), (246, 251, 252, 245), (245, 252, 253, 244), (244, 253, 254, 243), (243, 254, 255, 242), (242, 255, 256, 241), (241, 256, 257, 240), (240, 257, 258, 239), (239, 258, 259, 238), (238, 259, 260, 237), (237, 260, 261, 236), (236, 261, 262, 235), (235, 262, 263, 234), (234, 263, 264, 233), (233, 264, 265, 232), (232, 265, 266, 231), (231, 266, 267, 230), (230, 267, 268, 229), (229, 268, 269, 228), (228, 269, 270, 227), (227, 270, 271, 226), (226, 271, 272, 225), (225, 272, 273, 224), (224, 273, 274, 223), (223, 274, 275, 222), (222, 275, 276, 221), (221, 276, 277, 220), (220, 277, 278, 219), (219, 278, 279, 218), (218, 279, 404), (279, 280, 404), (278, 281, 280, 279), (277, 282, 281, 278), (276, 283, 282, 277), (275, 284, 283, 276), (274, 285, 284, 275), (273, 286, 285, 274), (272, 287, 286, 273), (271, 288, 287, 272), (270, 289, 288, 271), (269, 290, 289, 270), (268, 291, 290, 269), (267, 292, 291, 268), (266, 293, 292, 267), (265, 294, 293, 266), (264, 295, 294, 265), (263, 296, 295, 264), (262, 297, 296, 263), (261, 298, 297, 262), (260, 299, 298, 261), (259, 300, 299, 260), (258, 301, 300, 259), (257, 302, 301, 258), (256, 303, 302, 257), (255, 304, 303, 256), (254, 305, 304, 255), (253, 306, 305, 254), (252, 307, 306, 253), (251, 308, 307, 252), (250, 309, 308, 251), (249, 310, 309, 250), (124, 310, 249), (124, 311, 310), (310, 311, 312, 309), (309, 312, 313, 308), (308, 313, 314, 307), (307, 314, 315, 306), (306, 315, 316, 305), (305, 316, 317, 304), (304, 317, 318, 303), (303, 318, 319, 302), (302, 319, 320, 301), (301, 320, 321, 300), (300, 321, 322, 299), (299, 322, 323, 298), (298, 323, 324, 297), (297, 324, 325, 296), (296, 325, 326, 295), (295, 326, 327, 294), (294, 327, 328, 293), (293, 328, 329, 292), (292, 329, 330, 291), (291, 330, 331, 290), (290, 331, 332, 289), (289, 332, 333, 288), (288, 333, 334, 287), (287, 334, 335, 286), (286, 335, 336, 285), (285, 336, 337, 284), (284, 337, 338, 283), (283, 338, 339, 282), (282, 339, 340, 281), (281, 340, 341, 280), (280, 341, 404), (341, 342, 404), (340, 343, 342, 341), (339, 344, 343, 340), (338, 345, 344, 339), (337, 346, 345, 338), (336, 347, 346, 337), (335, 348, 347, 336), (334, 349, 348, 335), (333, 350, 349, 334), (332, 351, 350, 333), (331, 352, 351, 332), (330, 353, 352, 331), (329, 354, 353, 330), (328, 355, 354, 329), (327, 356, 355, 328), (326, 357, 356, 327), (325, 358, 357, 326), (324, 359, 358, 325), (323, 360, 359, 324), (322, 361, 360, 323), (321, 362, 361, 322), (320, 363, 362, 321), (319, 364, 363, 320), (318, 365, 364, 319), (317, 366, 365, 318), (316, 367, 366, 317), (315, 368, 367, 316), (314, 369, 368, 315), (313, 370, 369, 314), (312, 371, 370, 313), (311, 372, 371, 312), (124, 372, 311), (124, 373, 372), (372, 373, 374, 371), (371, 374, 375, 370), (370, 375, 376, 369), (369, 376, 377, 368), (368, 377, 378, 367), (367, 378, 379, 366), (366, 379, 380, 365), (365, 380, 381, 364), (364, 381, 382, 363), (363, 382, 383, 362), (362, 383, 384, 361), (361, 384, 385, 360), (360, 385, 386, 359), (359, 386, 387, 358), (358, 387, 388, 357), (357, 388, 389, 356), (356, 389, 390, 355), (355, 390, 391, 354), (354, 391, 392, 353), (353, 392, 393, 352), (352, 393, 394, 351), (351, 394, 395, 350), (350, 395, 396, 349), (349, 396, 397, 348), (348, 397, 398, 347), (347, 398, 399, 346), (346, 399, 400, 345), (345, 400, 401, 344), (344, 401, 402, 343), (343, 402, 403, 342), (342, 403, 404), (403, 405, 404), (402, 406, 405, 403), (401, 407, 406, 402), (400, 408, 407, 401), (399, 409, 408, 400), (398, 410, 409, 399), (397, 411, 410, 398), (396, 412, 411, 397), (395, 413, 412, 396), (394, 414, 413, 395), (393, 415, 414, 394), (392, 416, 415, 393), (391, 417, 416, 392), (390, 418, 417, 391), (389, 419, 418, 390), (388, 420, 419, 389), (387, 421, 420, 388), (386, 422, 421, 387), (385, 423, 422, 386), (384, 424, 423, 385), (383, 425, 424, 384), (382, 426, 425, 383), (381, 427, 426, 382), (380, 428, 427, 381), (379, 429, 428, 380), (378, 430, 429, 379), (377, 431, 430, 378), (376, 432, 431, 377), (375, 433, 432, 376), (374, 434, 433, 375), (373, 435, 434, 374), (124, 435, 373), (124, 436, 435), (435, 436, 437, 434), (434, 437, 438, 433), (433, 438, 439, 432), (432, 439, 440, 431), (431, 440, 441, 430), (430, 441, 442, 429), (429, 442, 443, 428), (428, 443, 444, 427), (427, 444, 445, 426), (426, 445, 446, 425), (425, 446, 447, 424), (424, 447, 448, 423), (423, 448, 449, 422), (422, 449, 450, 421), (421, 450, 451, 420), (420, 451, 452, 419), (419, 452, 453, 418), (418, 453, 454, 417), (417, 454, 455, 416), (416, 455, 456, 415), (415, 456, 457, 414), (414, 457, 458, 413), (413, 458, 459, 412), (412, 459, 460, 411), (411, 460, 461, 410), (410, 461, 462, 409), (409, 462, 463, 408), (408, 463, 464, 407), (407, 464, 465, 406), (406, 465, 466, 405), (405, 466, 404), (466, 467, 404), (465, 468, 467, 466), (464, 469, 468, 465), (463, 470, 469, 464), (462, 471, 470, 463), (461, 472, 471, 462), (460, 473, 472, 461), (459, 474, 473, 460), (458, 475, 474, 459), (457, 476, 475, 458), (456, 477, 476, 457), (455, 478, 477, 456), (454, 479, 478, 455), (453, 480, 479, 454), (452, 481, 480, 453), (451, 482, 481, 452), (450, 483, 482, 451), (449, 484, 483, 450), (448, 485, 484, 449), (447, 486, 485, 448), (446, 487, 486, 447), (445, 488, 487, 446), (444, 489, 488, 445), (443, 490, 489, 444), (442, 491, 490, 443), (441, 492, 491, 442), (440, 493, 492, 441), (439, 494, 493, 440), (438, 495, 494, 439), (437, 496, 495, 438), (436, 497, 496, 437), (124, 497, 436), (124, 498, 497), (497, 498, 499, 496), (496, 499, 500, 495), (495, 500, 501, 494), (494, 501, 502, 493), (493, 502, 503, 492), (492, 503, 504, 491), (491, 504, 505, 490), (490, 505, 506, 489), (489, 506, 507, 488), (488, 507, 508, 487), (487, 508, 509, 486), (486, 509, 510, 485), (485, 510, 511, 484), (484, 511, 512, 483), (483, 512, 513, 482), (482, 513, 514, 481), (481, 514, 515, 480), (480, 515, 516, 479), (479, 516, 517, 478), (478, 517, 518, 477), (477, 518, 519, 476), (476, 519, 520, 475), (475, 520, 521, 474), (474, 521, 522, 473), (473, 522, 523, 472), (472, 523, 524, 471), (471, 524, 525, 470), (470, 525, 526, 469), (469, 526, 527, 468), (468, 527, 528, 467), (467, 528, 404), (528, 529, 404), (527, 530, 529, 528), (526, 531, 530, 527), (525, 532, 531, 526), (524, 533, 532, 525), (523, 534, 533, 524), (522, 535, 534, 523), (521, 536, 535, 522), (520, 537, 536, 521), (519, 538, 537, 520), (518, 539, 538, 519), (517, 540, 539, 518), (516, 541, 540, 517), (515, 542, 541, 516), (514, 543, 542, 515), (513, 544, 543, 514), (512, 545, 544, 513), (511, 546, 545, 512), (510, 547, 546, 511), (509, 548, 547, 510), (508, 549, 548, 509), (507, 550, 549, 508), (506, 551, 550, 507), (505, 552, 551, 506), (504, 553, 552, 505), (503, 554, 553, 504), (502, 555, 554, 503), (501, 556, 555, 502), (500, 557, 556, 501), (499, 558, 557, 500), (498, 559, 558, 499), (124, 559, 498), (124, 560, 559), (559, 560, 561, 558), (558, 561, 562, 557), (557, 562, 563, 556), (556, 563, 564, 555), (555, 564, 565, 554), (554, 565, 566, 553), (553, 566, 567, 552), (552, 567, 568, 551), (551, 568, 569, 550), (550, 569, 570, 549), (549, 570, 571, 548), (548, 571, 572, 547), (547, 572, 573, 546), (546, 573, 574, 545), (545, 574, 575, 544), (544, 575, 576, 543), (543, 576, 577, 542), (542, 577, 578, 541), (541, 578, 579, 540), (540, 579, 580, 539), (539, 580, 581, 538), (538, 581, 582, 537), (537, 582, 583, 536), (536, 583, 584, 535), (535, 584, 585, 534), (534, 585, 586, 533), (533, 586, 587, 532), (532, 587, 588, 531), (531, 588, 589, 530), (530, 589, 590, 529), (529, 590, 404), (590, 591, 404), (589, 592, 591, 590), (588, 593, 592, 589), (587, 594, 593, 588), (586, 595, 594, 587), (585, 596, 595, 586), (584, 597, 596, 585), (583, 598, 597, 584), (582, 599, 598, 583), (581, 600, 599, 582), (580, 601, 600, 581), (579, 602, 601, 580), (578, 603, 602, 579), (577, 604, 603, 578), (576, 605, 604, 577), (575, 606, 605, 576), (574, 607, 606, 575), (573, 608, 607, 574), (572, 609, 608, 573), (571, 610, 609, 572), (570, 611, 610, 571), (569, 612, 611, 570), (568, 613, 612, 569), (567, 614, 613, 568), (566, 615, 614, 567), (565, 616, 615, 566), (564, 617, 616, 565), (563, 618, 617, 564), (562, 619, 618, 563), (561, 620, 619, 562), (560, 621, 620, 561), (124, 621, 560), (124, 622, 621), (621, 622, 623, 620), (620, 623, 624, 619), (619, 624, 625, 618), (618, 625, 626, 617), (617, 626, 627, 616), (616, 627, 628, 615), (615, 628, 629, 614), (614, 629, 630, 613), (613, 630, 631, 612), (612, 631, 632, 611), (611, 632, 633, 610), (610, 633, 634, 609), (609, 634, 635, 608), (608, 635, 636, 607), (607, 636, 637, 606), (606, 637, 638, 605), (605, 638, 639, 604), (604, 639, 640, 603), (603, 640, 641, 602), (602, 641, 642, 601), (601, 642, 643, 600), (600, 643, 644, 599), (599, 644, 645, 598), (598, 645, 646, 597), (597, 646, 647, 596), (596, 647, 648, 595), (595, 648, 649, 594), (594, 649, 650, 593), (593, 650, 651, 592), (592, 651, 652, 591), (591, 652, 404), (652, 653, 404), (651, 654, 653, 652), (650, 655, 654, 651), (649, 656, 655, 650), (648, 657, 656, 649), (647, 658, 657, 648), (646, 659, 658, 647), (645, 660, 659, 646), (644, 661, 660, 645), (643, 662, 661, 644), (642, 663, 662, 643), (641, 664, 663, 642), (640, 665, 664, 641), (639, 666, 665, 640), (638, 667, 666, 639), (637, 668, 667, 638), (636, 669, 668, 637), (635, 670, 669, 636), (634, 671, 670, 635), (633, 672, 671, 634), (632, 673, 672, 633), (631, 674, 673, 632), (630, 675, 674, 631), (629, 676, 675, 630), (628, 677, 676, 629), (627, 678, 677, 628), (626, 679, 678, 627), (625, 680, 679, 626), (624, 681, 680, 625), (623, 682, 681, 624), (622, 683, 682, 623), (124, 683, 622), (124, 684, 683), (683, 684, 685, 682), (682, 685, 686, 681), (681, 686, 687, 680), (680, 687, 688, 679), (679, 688, 689, 678), (678, 689, 690, 677), (677, 690, 691, 676), (676, 691, 692, 675), (675, 692, 693, 674), (674, 693, 694, 673), (673, 694, 695, 672), (672, 695, 696, 671), (671, 696, 697, 670), (670, 697, 698, 669), (669, 698, 699, 668), (668, 699, 700, 667), (667, 700, 701, 666), (666, 701, 702, 665), (665, 702, 703, 664), (664, 703, 704, 663), (663, 704, 705, 662), (662, 705, 706, 661), (661, 706, 707, 660), (660, 707, 708, 659), (659, 708, 709, 658), (658, 709, 710, 657), (657, 710, 711, 656), (656, 711, 712, 655), (655, 712, 713, 654), (654, 713, 714, 653), (653, 714, 404), (714, 715, 404), (713, 716, 715, 714), (712, 717, 716, 713), (711, 718, 717, 712), (710, 719, 718, 711), (709, 720, 719, 710), (708, 721, 720, 709), (707, 722, 721, 708), (706, 723, 722, 707), (705, 724, 723, 706), (704, 725, 724, 705), (703, 726, 725, 704), (702, 727, 726, 703), (701, 728, 727, 702), (700, 729, 728, 701), (699, 730, 729, 700), (698, 731, 730, 699), (697, 732, 731, 698), (696, 733, 732, 697), (695, 734, 733, 696), (694, 735, 734, 695), (693, 736, 735, 694), (692, 737, 736, 693), (691, 738, 737, 692), (690, 739, 738, 691), (689, 740, 739, 690), (688, 741, 740, 689), (687, 742, 741, 688), (686, 743, 742, 687), (685, 744, 743, 686), (684, 745, 744, 685), (124, 745, 684), (124, 746, 745), (745, 746, 747, 744), (744, 747, 748, 743), (743, 748, 749, 742), (742, 749, 750, 741), (741, 750, 751, 740), (740, 751, 752, 739), (739, 752, 753, 738), (738, 753, 754, 737), (737, 754, 755, 736), (736, 755, 756, 735), (735, 756, 757, 734), (734, 757, 758, 733), (733, 758, 759, 732), (732, 759, 760, 731), (731, 760, 761, 730), (730, 761, 762, 729), (729, 762, 763, 728), (728, 763, 764, 727), (727, 764, 765, 726), (726, 765, 766, 725), (725, 766, 767, 724), (724, 767, 768, 723), (723, 768, 769, 722), (722, 769, 770, 721), (721, 770, 771, 720), (720, 771, 772, 719), (719, 772, 773, 718), (718, 773, 774, 717), (717, 774, 775, 716), (716, 775, 776, 715), (715, 776, 404), (776, 777, 404), (775, 778, 777, 776), (774, 779, 778, 775), (773, 780, 779, 774), (772, 781, 780, 773), (771, 782, 781, 772), (770, 783, 782, 771), (769, 784, 783, 770), (768, 785, 784, 769), (767, 786, 785, 768), (766, 787, 786, 767), (765, 788, 787, 766), (764, 789, 788, 765), (763, 790, 789, 764), (762, 791, 790, 763), (761, 792, 791, 762), (760, 793, 792, 761), (759, 794, 793, 760), (758, 795, 794, 759), (757, 796, 795, 758), (756, 797, 796, 757), (755, 798, 797, 756), (754, 799, 798, 755), (753, 800, 799, 754), (752, 801, 800, 753), (751, 802, 801, 752), (750, 803, 802, 751), (749, 804, 803, 750), (748, 805, 804, 749), (747, 806, 805, 748), (746, 807, 806, 747), (124, 807, 746), (124, 808, 807), (807, 808, 809, 806), (806, 809, 810, 805), (805, 810, 811, 804), (804, 811, 812, 803), (803, 812, 813, 802), (802, 813, 814, 801), (801, 814, 815, 800), (800, 815, 816, 799), (799, 816, 817, 798), (798, 817, 818, 797), (797, 818, 819, 796), (796, 819, 820, 795), (795, 820, 821, 794), (794, 821, 822, 793), (793, 822, 823, 792), (792, 823, 824, 791), (791, 824, 825, 790), (790, 825, 826, 789), (789, 826, 827, 788), (788, 827, 828, 787), (787, 828, 829, 786), (786, 829, 830, 785), (785, 830, 831, 784), (784, 831, 832, 783), (783, 832, 833, 782), (782, 833, 834, 781), (781, 834, 835, 780), (780, 835, 836, 779), (779, 836, 837, 778), (778, 837, 838, 777), (777, 838, 404), (838, 839, 404), (837, 840, 839, 838), (836, 841, 840, 837), (835, 842, 841, 836), (834, 843, 842, 835), (833, 844, 843, 834), (832, 845, 844, 833), (831, 846, 845, 832), (830, 847, 846, 831), (829, 848, 847, 830), (828, 849, 848, 829), (827, 850, 849, 828), (826, 851, 850, 827), (825, 852, 851, 826), (824, 853, 852, 825), (823, 854, 853, 824), (822, 855, 854, 823), (821, 856, 855, 822), (820, 857, 856, 821), (819, 858, 857, 820), (818, 859, 858, 819), (817, 860, 859, 818), (816, 861, 860, 817), (815, 862, 861, 816), (814, 863, 862, 815), (813, 864, 863, 814), (812, 865, 864, 813), (811, 866, 865, 812), (810, 867, 866, 811), (809, 868, 867, 810), (808, 869, 868, 809), (124, 869, 808), (124, 870, 869), (869, 870, 871, 868), (868, 871, 872, 867), (867, 872, 873, 866), (866, 873, 874, 865), (865, 874, 875, 864), (864, 875, 876, 863), (863, 876, 877, 862), (862, 877, 878, 861), (861, 878, 879, 860), (860, 879, 880, 859), (859, 880, 881, 858), (858, 881, 882, 857), (857, 882, 883, 856), (856, 883, 884, 855), (855, 884, 885, 854), (854, 885, 886, 853), (853, 886, 887, 852), (852, 887, 888, 851), (851, 888, 889, 850), (850, 889, 890, 849), (849, 890, 891, 848), (848, 891, 892, 847), (847, 892, 893, 846), (846, 893, 894, 845), (845, 894, 895, 844), (844, 895, 896, 843), (843, 896, 897, 842), (842, 897, 898, 841), (841, 898, 899, 840), (840, 899, 900, 839), (839, 900, 404), (900, 901, 404), (899, 902, 901, 900), (898, 903, 902, 899), (897, 904, 903, 898), (896, 905, 904, 897), (895, 906, 905, 896), (894, 907, 906, 895), (893, 908, 907, 894), (892, 909, 908, 893), (891, 910, 909, 892), (890, 911, 910, 891), (889, 912, 911, 890), (888, 913, 912, 889), (887, 914, 913, 888), (886, 915, 914, 887), (885, 916, 915, 886), (884, 917, 916, 885), (883, 918, 917, 884), (882, 919, 918, 883), (881, 920, 919, 882), (880, 921, 920, 881), (879, 922, 921, 880), (878, 923, 922, 879), (877, 924, 923, 878), (876, 925, 924, 877), (875, 926, 925, 876), (874, 927, 926, 875), (873, 928, 927, 874), (872, 929, 928, 873), (871, 930, 929, 872), (870, 931, 930, 871), (124, 931, 870), (124, 932, 931), (931, 932, 933, 930), (930, 933, 934, 929), (929, 934, 935, 928), (928, 935, 936, 927), (927, 936, 937, 926), (926, 937, 938, 925), (925, 938, 939, 924), (924, 939, 940, 923), (923, 940, 941, 922), (922, 941, 942, 921), (921, 942, 943, 920), (920, 943, 944, 919), (919, 944, 945, 918), (918, 945, 946, 917), (917, 946, 947, 916), (916, 947, 948, 915), (915, 948, 949, 914), (914, 949, 950, 913), (913, 950, 951, 912), (912, 951, 952, 911), (911, 952, 953, 910), (910, 953, 954, 909), (909, 954, 955, 908), (908, 955, 956, 907), (907, 956, 957, 906), (906, 957, 958, 905), (905, 958, 959, 904), (904, 959, 960, 903), (903, 960, 961, 902), (902, 961, 962, 901), (901, 962, 404), (962, 963, 404), (961, 964, 963, 962), (960, 965, 964, 961), (959, 966, 965, 960), (958, 967, 966, 959), (957, 968, 967, 958), (956, 969, 968, 957), (955, 970, 969, 956), (954, 971, 970, 955), (953, 972, 971, 954), (952, 973, 972, 953), (951, 974, 973, 952), (950, 975, 974, 951), (949, 976, 975, 950), (948, 977, 976, 949), (947, 978, 977, 948), (946, 979, 978, 947), (945, 980, 979, 946), (944, 981, 980, 945), (943, 982, 981, 944), (942, 983, 982, 943), (941, 984, 983, 942), (940, 985, 984, 941), (939, 986, 985, 940), (938, 987, 986, 939), (937, 988, 987, 938), (936, 989, 988, 937), (935, 990, 989, 936), (934, 991, 990, 935), (933, 992, 991, 934), (932, 993, 992, 933), (124, 993, 932)])
me_sphere_001.polygons.foreach_set('use_smooth', [True] * 1024)
me_sphere_001.materials.append(mat_material_009)
me_sphere_001.use_remesh_preserve_volume = False
me_sphere_001.use_remesh_preserve_attributes = False
me_sphere_001.use_mirror_vertex_groups = False
me_sphere_001.update()

# ---- objects
ob_lamp = bpy.data.objects.new('Lamp', light_lamp_004)
ob_camera_002 = bpy.data.objects.new('Camera.002', cam_camera_002)
ob_sphere_001 = bpy.data.objects.new('Sphere.001', me_sphere_001)

# ---- transforms, parenting, visibility, modifiers, constraints
ob_lamp.location = (16.37, -18.42, -0.5395)
ob_lamp.rotation_euler = (-4.712, 2.22e-16, 2.22e-16)
ob_lamp.lock_rotations_4d = False
ob_lamp.empty_display_type = 'ARROWS'
ob_lamp.lineart.crease_threshold = 0.0
ob_camera_002.location = (17.0, -36.84, 0.0)
ob_camera_002.rotation_euler = (1.571, 2.22e-16, 2.22e-16)
ob_camera_002.lock_rotations_4d = False
ob_camera_002.empty_display_type = 'ARROWS'
ob_camera_002.color = (0.0, 0.0, 0.0, 0.0)
ob_camera_002.display_type = 'WIRE'
ob_camera_002.lineart.crease_threshold = 0.0
ob_sphere_001.location = (15.38, 12.71, -1.541)
ob_sphere_001.rotation_euler = (0.0, 1.571, 0.0)
ob_sphere_001.scale = (1.69, 1.69, 3.38)
ob_sphere_001.lock_rotations_4d = False
ob_sphere_001.empty_display_type = 'ARROWS'
ob_sphere_001.lineart.crease_threshold = 0.0

# ---- collection membership
col_collection_1.objects.link(ob_lamp)
col_collection_1.objects.link(ob_camera_002)
col_collection_1.objects.link(ob_sphere_001)

# ---- scene / render settings (as saved in the file)
scene.camera = ob_camera_002
scene.frame_start = 2; scene.frame_end = 7; scene.frame_set(7)
scene.render.engine = 'BLENDER_EEVEE_NEXT'
scene.render.image_settings.compression = 90
scene.render.resolution_x = 256
scene.render.resolution_y = 128
scene.render.resolution_percentage = 25
scene.render.pixel_aspect_x = 100.0
scene.render.pixel_aspect_y = 100.0
scene.render.fps = 25
scene.render.dither_intensity = 0.0
scene.render.use_compositing = False
scene.render.use_sequencer = False
scene.render.bake_margin = 2
scene.render.bake_bias = 0.0
scene.render.use_stamp_time = False
scene.render.use_stamp_date = False
scene.render.use_stamp_frame = False
scene.render.use_stamp_camera = False
scene.render.use_stamp_scene = False
scene.render.use_stamp_filename = False
scene.render.use_stamp_render_time = False
scene.render.stamp_font_size = 0
scene.cycles.use_denoising = False
scene.cycles.samples = 10
scene.cycles.sampling_pattern = 'TABULATED_SOBOL'
scene.cycles.light_sampling_threshold = 0.0
scene.cycles.use_adaptive_sampling = False
scene.cycles.use_light_tree = False
scene.cycles.blur_glossy = 0.0
scene.cycles.volume_bounces = 1
scene.cycles.pixel_filter_type = 'GAUSSIAN'
scene.cycles.sample_clamp_indirect = 0.0
scene.view_settings.view_transform = 'Raw'
bpy.context.view_layer.update()
